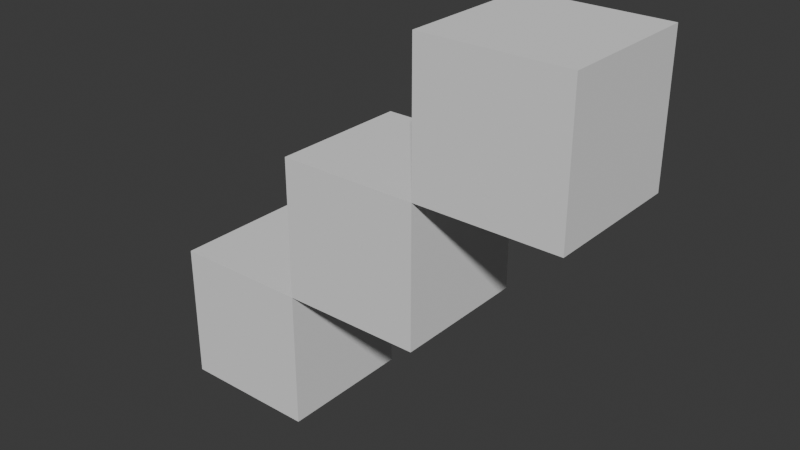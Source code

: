 # Source: prova_farmes.blend  (saved by Blender 4.1.24; exported with 4.5.12 LTS)
import bpy
from mathutils import Matrix  # noqa: F401  (used for matrix-valued properties, if any)

bpy.ops.wm.read_factory_settings(use_empty=True)
scene = bpy.context.scene
scene.name = 'Scene'

# ---- collections
col_collection = bpy.data.collections.new('Collection'); scene.collection.children.link(col_collection)

# ---- world
world_world = bpy.data.worlds.new('World'); scene.world = world_world
world_world.use_nodes = True; world_world.node_tree.nodes.clear()
_N = world_world.node_tree.nodes; _L = world_world.node_tree.links
n0 = _N.new('ShaderNodeOutputWorld'); n0.name = 'World Output'; n0.location = (300, 300)
n1 = _N.new('ShaderNodeBackground'); n1.name = 'Background'; n1.location = (10, 300)
n1.inputs[0].default_value = (0.05088, 0.05088, 0.05088, 1.0)
_L.new(n1.outputs[0], n0.inputs[0])
n0.is_active_output = True
world_world.color = (0.05088, 0.05088, 0.05088)
world_world.use_sun_shadow = False
world_world.sun_shadow_jitter_overblur = 0.0

# ---- meshes
me_cub_023 = bpy.data.meshes.new('Cub.023')
me_cub_023.from_pydata([(-1.0, -1.0, -1.0), (-1.0, -1.0, 1.0), (-1.0, 1.0, -1.0), (-1.0, 1.0, 1.0), (1.0, -1.0, -1.0), (1.0, -1.0, 1.0), (1.0, 1.0, -1.0), (1.0, 1.0, 1.0)], [], [(0, 1, 3, 2), (2, 3, 7, 6), (6, 7, 5, 4), (4, 5, 1, 0), (2, 6, 4, 0), (7, 3, 1, 5)])
_uv = me_cub_023.uv_layers.new(name='MapaUV')
_uv.uv.foreach_set('vector', [0.375, 0.0, 0.625, 0.0, 0.625, 0.25, 0.375, 0.25, 0.375, 0.25, 0.625, 0.25, 0.625, 0.5, 0.375, 0.5, 0.375, 0.5, 0.625, 0.5, 0.625, 0.75, 0.375, 0.75, 0.375, 0.75, 0.625, 0.75, 0.625, 1.0, 0.375, 1.0, 0.125, 0.5, 0.375, 0.5, 0.375, 0.75, 0.125, 0.75, 0.625, 0.5, 0.875, 0.5, 0.875, 0.75, 0.625, 0.75])
me_cub_023.update()
me_cub_024 = bpy.data.meshes.new('Cub.024')
me_cub_024.from_pydata([(-1.0, -1.0, -1.0), (-1.0, -1.0, 1.0), (-1.0, 1.0, -1.0), (-1.0, 1.0, 1.0), (1.0, -1.0, -1.0), (1.0, -1.0, 1.0), (1.0, 1.0, -1.0), (1.0, 1.0, 1.0)], [], [(0, 1, 3, 2), (2, 3, 7, 6), (6, 7, 5, 4), (4, 5, 1, 0), (2, 6, 4, 0), (7, 3, 1, 5)])
_uv = me_cub_024.uv_layers.new(name='MapaUV')
_uv.uv.foreach_set('vector', [0.375, 0.0, 0.625, 0.0, 0.625, 0.25, 0.375, 0.25, 0.375, 0.25, 0.625, 0.25, 0.625, 0.5, 0.375, 0.5, 0.375, 0.5, 0.625, 0.5, 0.625, 0.75, 0.375, 0.75, 0.375, 0.75, 0.625, 0.75, 0.625, 1.0, 0.375, 1.0, 0.125, 0.5, 0.375, 0.5, 0.375, 0.75, 0.125, 0.75, 0.625, 0.5, 0.875, 0.5, 0.875, 0.75, 0.625, 0.75])
me_cub_024.update()
me_cub_025 = bpy.data.meshes.new('Cub.025')
me_cub_025.from_pydata([(-1.0, -1.0, -1.0), (-1.0, -1.0, 1.0), (-1.0, 1.0, -1.0), (-1.0, 1.0, 1.0), (1.0, -1.0, -1.0), (1.0, -1.0, 1.0), (1.0, 1.0, -1.0), (1.0, 1.0, 1.0)], [], [(0, 1, 3, 2), (2, 3, 7, 6), (6, 7, 5, 4), (4, 5, 1, 0), (2, 6, 4, 0), (7, 3, 1, 5)])
_uv = me_cub_025.uv_layers.new(name='MapaUV')
_uv.uv.foreach_set('vector', [0.375, 0.0, 0.625, 0.0, 0.625, 0.25, 0.375, 0.25, 0.375, 0.25, 0.625, 0.25, 0.625, 0.5, 0.375, 0.5, 0.375, 0.5, 0.625, 0.5, 0.625, 0.75, 0.375, 0.75, 0.375, 0.75, 0.625, 0.75, 0.625, 1.0, 0.375, 1.0, 0.125, 0.5, 0.375, 0.5, 0.375, 0.75, 0.125, 0.75, 0.625, 0.5, 0.875, 0.5, 0.875, 0.75, 0.625, 0.75])
me_cub_025.update()

# ---- objects
ob_cub = bpy.data.objects.new('Cub', me_cub_023)
ob_cub_001 = bpy.data.objects.new('Cub.001', me_cub_024)
ob_cub_002 = bpy.data.objects.new('Cub.002', me_cub_025)

# ---- transforms, parenting, visibility, modifiers, constraints
ob_cub.location = (0.0, 0.0, 0.0)
ob_cub_001.location = (2.0, 0.0, 2.0)
ob_cub_002.location = (4.0, 0.0, 4.0)

# ---- collection membership
col_collection.objects.link(ob_cub)
col_collection.objects.link(ob_cub_001)
col_collection.objects.link(ob_cub_002)

# ---- scene / render settings (as saved in the file)
scene.frame_start = 0; scene.frame_end = 100; scene.frame_set(53)
scene.render.engine = 'BLENDER_EEVEE_NEXT'
scene.cycles.sampling_pattern = 'TABULATED_SOBOL'
scene.eevee.ray_tracing_options.trace_max_roughness = 0.0
bpy.context.view_layer.update()

# ---- added for rendering (the .blend has no active camera and no usable light): camera, sun
cam_auto = bpy.data.cameras.new('AutoCamera')
cam_auto.lens = 50.0
cam_auto.sensor_width = 36.0
cam_auto.clip_end = 1000.0
ob_auto_camera = bpy.data.objects.new('AutoCamera', cam_auto)
scene.collection.objects.link(ob_auto_camera)
ob_auto_camera.location = (10.0659, -9.67911, 8.45274)
ob_auto_camera.rotation_euler = (1.09748, -7.21219e-08, 0.694738)
scene.camera = ob_auto_camera
light_auto_sun = bpy.data.lights.new('AutoSun', 'SUN')
light_auto_sun.energy = 3.0
light_auto_sun.angle = 0.0523599
ob_auto_sun = bpy.data.objects.new('AutoSun', light_auto_sun)
scene.collection.objects.link(ob_auto_sun)
ob_auto_sun.rotation_euler = (0.872665, 0.174533, 0.523599)
bpy.context.view_layer.update()
